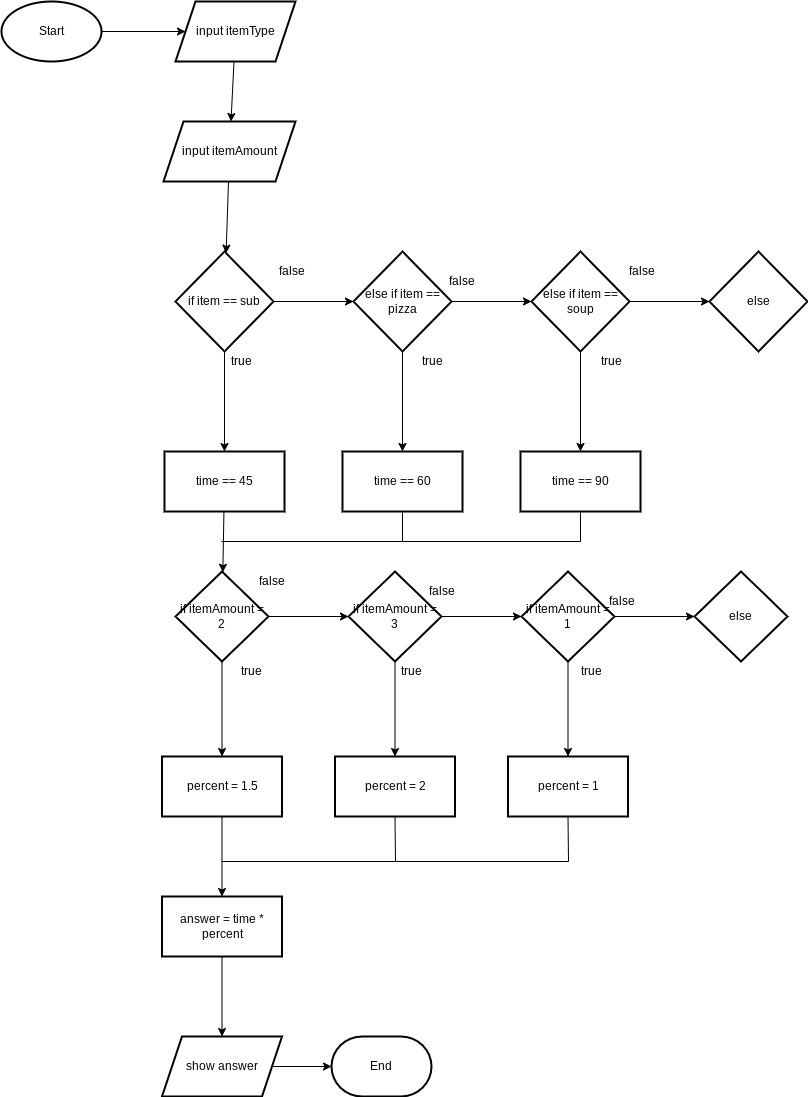

The diagram above was exported from draw.io. Its source (the exported page's mxGraphModel, read from the mxfile embedded in the PNG):
<mxGraphModel dx="1074" dy="741" grid="1" gridSize="10" guides="1" tooltips="1" connect="1" arrows="1" fold="1" page="1" pageScale="1" pageWidth="827" pageHeight="1169" math="0" shadow="0">
  <root>
    <mxCell id="0" />
    <mxCell id="1" parent="0" />
    <mxCell id="50" value="" style="edgeStyle=none;rounded=0;html=1;" edge="1" parent="1" source="2" target="5">
      <mxGeometry relative="1" as="geometry" />
    </mxCell>
    <mxCell id="2" value="Start" style="strokeWidth=2;html=1;shape=mxgraph.flowchart.start_1;whiteSpace=wrap;" vertex="1" parent="1">
      <mxGeometry x="180" y="180" width="100" height="60" as="geometry" />
    </mxCell>
    <mxCell id="9" value="" style="edgeStyle=none;html=1;" edge="1" parent="1" source="3" target="8">
      <mxGeometry relative="1" as="geometry" />
    </mxCell>
    <mxCell id="3" value="input itemAmount" style="shape=parallelogram;perimeter=parallelogramPerimeter;whiteSpace=wrap;html=1;fixedSize=1;strokeWidth=2;" vertex="1" parent="1">
      <mxGeometry x="342" y="300" width="132" height="60" as="geometry" />
    </mxCell>
    <mxCell id="7" value="" style="edgeStyle=none;html=1;" edge="1" parent="1" source="5" target="3">
      <mxGeometry relative="1" as="geometry" />
    </mxCell>
    <mxCell id="5" value="input itemType" style="shape=parallelogram;perimeter=parallelogramPerimeter;whiteSpace=wrap;html=1;fixedSize=1;strokeWidth=2;" vertex="1" parent="1">
      <mxGeometry x="354" y="180" width="120" height="60" as="geometry" />
    </mxCell>
    <mxCell id="11" value="" style="edgeStyle=none;html=1;" edge="1" parent="1" source="8" target="10">
      <mxGeometry relative="1" as="geometry" />
    </mxCell>
    <mxCell id="16" value="" style="edgeStyle=none;html=1;" edge="1" parent="1" source="8" target="15">
      <mxGeometry relative="1" as="geometry" />
    </mxCell>
    <mxCell id="8" value="if item == sub" style="rhombus;whiteSpace=wrap;html=1;strokeWidth=2;" vertex="1" parent="1">
      <mxGeometry x="354" y="430" width="98" height="100" as="geometry" />
    </mxCell>
    <mxCell id="13" value="" style="edgeStyle=none;html=1;" edge="1" parent="1" source="10" target="12">
      <mxGeometry relative="1" as="geometry" />
    </mxCell>
    <mxCell id="18" value="" style="edgeStyle=none;html=1;" edge="1" parent="1" source="10" target="17">
      <mxGeometry relative="1" as="geometry" />
    </mxCell>
    <mxCell id="10" value="else if item == pizza" style="rhombus;whiteSpace=wrap;html=1;strokeWidth=2;" vertex="1" parent="1">
      <mxGeometry x="532" y="430" width="98" height="100" as="geometry" />
    </mxCell>
    <mxCell id="20" value="" style="edgeStyle=none;html=1;" edge="1" parent="1" source="12" target="19">
      <mxGeometry relative="1" as="geometry" />
    </mxCell>
    <mxCell id="56" value="" style="edgeStyle=none;rounded=0;html=1;" edge="1" parent="1" source="12" target="55">
      <mxGeometry relative="1" as="geometry" />
    </mxCell>
    <mxCell id="12" value="else if item == soup" style="rhombus;whiteSpace=wrap;html=1;strokeWidth=2;" vertex="1" parent="1">
      <mxGeometry x="710" y="430" width="98" height="100" as="geometry" />
    </mxCell>
    <mxCell id="22" value="" style="edgeStyle=none;html=1;" edge="1" parent="1" source="15" target="21">
      <mxGeometry relative="1" as="geometry" />
    </mxCell>
    <mxCell id="15" value="time == 45" style="whiteSpace=wrap;html=1;strokeWidth=2;" vertex="1" parent="1">
      <mxGeometry x="343" y="630" width="120" height="60" as="geometry" />
    </mxCell>
    <mxCell id="17" value="time == 60" style="whiteSpace=wrap;html=1;strokeWidth=2;" vertex="1" parent="1">
      <mxGeometry x="521" y="630" width="120" height="60" as="geometry" />
    </mxCell>
    <mxCell id="19" value="time == 90" style="whiteSpace=wrap;html=1;strokeWidth=2;" vertex="1" parent="1">
      <mxGeometry x="699" y="630" width="120" height="60" as="geometry" />
    </mxCell>
    <mxCell id="24" value="" style="edgeStyle=none;html=1;" edge="1" parent="1" source="21" target="23">
      <mxGeometry relative="1" as="geometry" />
    </mxCell>
    <mxCell id="26" value="" style="edgeStyle=none;html=1;" edge="1" parent="1" source="21" target="25">
      <mxGeometry relative="1" as="geometry" />
    </mxCell>
    <mxCell id="21" value="if itemAmount = 2" style="rhombus;whiteSpace=wrap;html=1;strokeWidth=2;" vertex="1" parent="1">
      <mxGeometry x="354" y="750" width="93" height="90" as="geometry" />
    </mxCell>
    <mxCell id="32" value="" style="edgeStyle=none;html=1;" edge="1" parent="1" source="23" target="31">
      <mxGeometry relative="1" as="geometry" />
    </mxCell>
    <mxCell id="23" value="percent = 1.5" style="whiteSpace=wrap;html=1;strokeWidth=2;" vertex="1" parent="1">
      <mxGeometry x="340.5" y="935" width="120" height="60" as="geometry" />
    </mxCell>
    <mxCell id="28" value="" style="edgeStyle=none;html=1;" edge="1" parent="1" source="25" target="27">
      <mxGeometry relative="1" as="geometry" />
    </mxCell>
    <mxCell id="30" value="" style="edgeStyle=none;html=1;" edge="1" parent="1" source="25" target="29">
      <mxGeometry relative="1" as="geometry" />
    </mxCell>
    <mxCell id="25" value="if itemAmount = 3" style="rhombus;whiteSpace=wrap;html=1;strokeWidth=2;" vertex="1" parent="1">
      <mxGeometry x="527" y="750" width="93" height="90" as="geometry" />
    </mxCell>
    <mxCell id="27" value="percent = 2" style="whiteSpace=wrap;html=1;strokeWidth=2;" vertex="1" parent="1">
      <mxGeometry x="513.5" y="935" width="120" height="60" as="geometry" />
    </mxCell>
    <mxCell id="45" value="" style="edgeStyle=none;rounded=0;html=1;" edge="1" parent="1" source="29" target="44">
      <mxGeometry relative="1" as="geometry" />
    </mxCell>
    <mxCell id="48" value="" style="edgeStyle=none;rounded=0;html=1;" edge="1" parent="1" source="29" target="47">
      <mxGeometry relative="1" as="geometry" />
    </mxCell>
    <mxCell id="29" value="if itemAmount = 1" style="rhombus;whiteSpace=wrap;html=1;strokeWidth=2;" vertex="1" parent="1">
      <mxGeometry x="700" y="750" width="93" height="90" as="geometry" />
    </mxCell>
    <mxCell id="34" value="" style="edgeStyle=none;html=1;" edge="1" parent="1" source="31" target="33">
      <mxGeometry relative="1" as="geometry" />
    </mxCell>
    <mxCell id="31" value="answer = time * percent" style="whiteSpace=wrap;html=1;strokeWidth=2;" vertex="1" parent="1">
      <mxGeometry x="340.5" y="1075" width="120" height="60" as="geometry" />
    </mxCell>
    <mxCell id="36" value="" style="edgeStyle=none;html=1;" edge="1" parent="1" source="33" target="35">
      <mxGeometry relative="1" as="geometry" />
    </mxCell>
    <mxCell id="33" value="show answer" style="shape=parallelogram;perimeter=parallelogramPerimeter;whiteSpace=wrap;html=1;fixedSize=1;strokeWidth=2;" vertex="1" parent="1">
      <mxGeometry x="340.5" y="1215" width="120" height="60" as="geometry" />
    </mxCell>
    <mxCell id="35" value="End" style="strokeWidth=2;html=1;shape=mxgraph.flowchart.terminator;whiteSpace=wrap;" vertex="1" parent="1">
      <mxGeometry x="510" y="1215" width="100" height="60" as="geometry" />
    </mxCell>
    <mxCell id="39" value="" style="endArrow=none;html=1;exitX=0.5;exitY=1;exitDx=0;exitDy=0;rounded=0;" edge="1" parent="1" source="17">
      <mxGeometry width="50" height="50" relative="1" as="geometry">
        <mxPoint x="750" y="820" as="sourcePoint" />
        <mxPoint x="400" y="720" as="targetPoint" />
        <Array as="points">
          <mxPoint x="581" y="720" />
        </Array>
      </mxGeometry>
    </mxCell>
    <mxCell id="40" value="" style="endArrow=none;html=1;rounded=0;entryX=0.5;entryY=1;entryDx=0;entryDy=0;" edge="1" parent="1" target="19">
      <mxGeometry width="50" height="50" relative="1" as="geometry">
        <mxPoint x="580" y="720" as="sourcePoint" />
        <mxPoint x="800" y="770" as="targetPoint" />
        <Array as="points">
          <mxPoint x="759" y="720" />
        </Array>
      </mxGeometry>
    </mxCell>
    <mxCell id="41" value="" style="endArrow=none;html=1;rounded=0;entryX=0.5;entryY=1;entryDx=0;entryDy=0;" edge="1" parent="1" target="27">
      <mxGeometry width="50" height="50" relative="1" as="geometry">
        <mxPoint x="400" y="1040" as="sourcePoint" />
        <mxPoint x="800" y="870" as="targetPoint" />
        <Array as="points">
          <mxPoint x="574" y="1040" />
        </Array>
      </mxGeometry>
    </mxCell>
    <mxCell id="44" value="percent = 1" style="whiteSpace=wrap;html=1;strokeWidth=2;" vertex="1" parent="1">
      <mxGeometry x="686.5" y="935" width="120" height="60" as="geometry" />
    </mxCell>
    <mxCell id="47" value="else" style="rhombus;whiteSpace=wrap;html=1;strokeWidth=2;" vertex="1" parent="1">
      <mxGeometry x="873" y="750" width="93" height="90" as="geometry" />
    </mxCell>
    <mxCell id="49" value="" style="endArrow=none;html=1;rounded=0;entryX=0.5;entryY=1;entryDx=0;entryDy=0;" edge="1" parent="1" target="44">
      <mxGeometry width="50" height="50" relative="1" as="geometry">
        <mxPoint x="570" y="1040" as="sourcePoint" />
        <mxPoint x="920" y="890" as="targetPoint" />
        <Array as="points">
          <mxPoint x="747" y="1040" />
        </Array>
      </mxGeometry>
    </mxCell>
    <mxCell id="51" value="false" style="text;html=1;align=center;verticalAlign=middle;resizable=0;points=[];autosize=1;strokeColor=none;fillColor=none;" vertex="1" parent="1">
      <mxGeometry x="450" y="440" width="40" height="20" as="geometry" />
    </mxCell>
    <mxCell id="52" value="true" style="text;html=1;align=center;verticalAlign=middle;resizable=0;points=[];autosize=1;strokeColor=none;fillColor=none;" vertex="1" parent="1">
      <mxGeometry x="400" y="530" width="40" height="20" as="geometry" />
    </mxCell>
    <mxCell id="53" value="false" style="text;html=1;align=center;verticalAlign=middle;resizable=0;points=[];autosize=1;strokeColor=none;fillColor=none;" vertex="1" parent="1">
      <mxGeometry x="620" y="450" width="40" height="20" as="geometry" />
    </mxCell>
    <mxCell id="54" value="true" style="text;html=1;align=center;verticalAlign=middle;resizable=0;points=[];autosize=1;strokeColor=none;fillColor=none;" vertex="1" parent="1">
      <mxGeometry x="591" y="530" width="40" height="20" as="geometry" />
    </mxCell>
    <mxCell id="55" value="else" style="rhombus;whiteSpace=wrap;html=1;strokeWidth=2;" vertex="1" parent="1">
      <mxGeometry x="888" y="430" width="98" height="100" as="geometry" />
    </mxCell>
    <mxCell id="57" value="false" style="text;html=1;align=center;verticalAlign=middle;resizable=0;points=[];autosize=1;strokeColor=none;fillColor=none;" vertex="1" parent="1">
      <mxGeometry x="800" y="440" width="40" height="20" as="geometry" />
    </mxCell>
    <mxCell id="58" value="true" style="text;html=1;align=center;verticalAlign=middle;resizable=0;points=[];autosize=1;strokeColor=none;fillColor=none;" vertex="1" parent="1">
      <mxGeometry x="770" y="530" width="40" height="20" as="geometry" />
    </mxCell>
    <mxCell id="59" value="true" style="text;html=1;align=center;verticalAlign=middle;resizable=0;points=[];autosize=1;strokeColor=none;fillColor=none;" vertex="1" parent="1">
      <mxGeometry x="410" y="840" width="40" height="20" as="geometry" />
    </mxCell>
    <mxCell id="60" value="false" style="text;html=1;align=center;verticalAlign=middle;resizable=0;points=[];autosize=1;strokeColor=none;fillColor=none;" vertex="1" parent="1">
      <mxGeometry x="430" y="750" width="40" height="20" as="geometry" />
    </mxCell>
    <mxCell id="61" value="false" style="text;html=1;align=center;verticalAlign=middle;resizable=0;points=[];autosize=1;strokeColor=none;fillColor=none;" vertex="1" parent="1">
      <mxGeometry x="600" y="760" width="40" height="20" as="geometry" />
    </mxCell>
    <mxCell id="62" value="true" style="text;html=1;align=center;verticalAlign=middle;resizable=0;points=[];autosize=1;strokeColor=none;fillColor=none;" vertex="1" parent="1">
      <mxGeometry x="570" y="840" width="40" height="20" as="geometry" />
    </mxCell>
    <mxCell id="63" value="false" style="text;html=1;align=center;verticalAlign=middle;resizable=0;points=[];autosize=1;strokeColor=none;fillColor=none;" vertex="1" parent="1">
      <mxGeometry x="780" y="770" width="40" height="20" as="geometry" />
    </mxCell>
    <mxCell id="64" value="true" style="text;html=1;align=center;verticalAlign=middle;resizable=0;points=[];autosize=1;strokeColor=none;fillColor=none;" vertex="1" parent="1">
      <mxGeometry x="750" y="840" width="40" height="20" as="geometry" />
    </mxCell>
  </root>
</mxGraphModel>